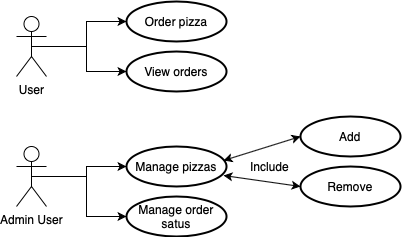

The diagram above was exported from draw.io. Its source (the exported page's mxGraphModel, read from the mxfile embedded in the PNG):
<mxGraphModel dx="946" dy="570" grid="1" gridSize="10" guides="1" tooltips="1" connect="1" arrows="1" fold="1" page="1" pageScale="1" pageWidth="827" pageHeight="1169" math="0" shadow="0">
  <root>
    <mxCell id="0" />
    <mxCell id="1" parent="0" />
    <mxCell id="h38LZkDQmC0TRmeZ6VM5-12" style="edgeStyle=orthogonalEdgeStyle;rounded=0;orthogonalLoop=1;jettySize=auto;html=1;exitX=0.5;exitY=0.5;exitDx=0;exitDy=0;exitPerimeter=0;entryX=0;entryY=0.5;entryDx=0;entryDy=0;entryPerimeter=0;" edge="1" parent="1" source="h38LZkDQmC0TRmeZ6VM5-1" target="h38LZkDQmC0TRmeZ6VM5-9">
      <mxGeometry relative="1" as="geometry" />
    </mxCell>
    <mxCell id="h38LZkDQmC0TRmeZ6VM5-13" style="edgeStyle=orthogonalEdgeStyle;rounded=0;orthogonalLoop=1;jettySize=auto;html=1;exitX=0.5;exitY=0.5;exitDx=0;exitDy=0;exitPerimeter=0;entryX=0;entryY=0.5;entryDx=0;entryDy=0;entryPerimeter=0;" edge="1" parent="1" source="h38LZkDQmC0TRmeZ6VM5-1" target="h38LZkDQmC0TRmeZ6VM5-10">
      <mxGeometry relative="1" as="geometry" />
    </mxCell>
    <mxCell id="h38LZkDQmC0TRmeZ6VM5-1" value="User" style="shape=umlActor;verticalLabelPosition=bottom;labelBackgroundColor=#ffffff;verticalAlign=top;html=1;outlineConnect=0;" vertex="1" parent="1">
      <mxGeometry x="130" y="110" width="30" height="60" as="geometry" />
    </mxCell>
    <mxCell id="h38LZkDQmC0TRmeZ6VM5-9" value="Order pizza" style="strokeWidth=2;html=1;shape=mxgraph.flowchart.start_1;whiteSpace=wrap;" vertex="1" parent="1">
      <mxGeometry x="240" y="95" width="100" height="40" as="geometry" />
    </mxCell>
    <mxCell id="h38LZkDQmC0TRmeZ6VM5-10" value="View orders" style="strokeWidth=2;html=1;shape=mxgraph.flowchart.start_1;whiteSpace=wrap;" vertex="1" parent="1">
      <mxGeometry x="240" y="145" width="100" height="40" as="geometry" />
    </mxCell>
    <mxCell id="h38LZkDQmC0TRmeZ6VM5-24" style="edgeStyle=orthogonalEdgeStyle;rounded=0;orthogonalLoop=1;jettySize=auto;html=1;exitX=0.5;exitY=0.5;exitDx=0;exitDy=0;exitPerimeter=0;entryX=0;entryY=0.5;entryDx=0;entryDy=0;entryPerimeter=0;" edge="1" parent="1" source="h38LZkDQmC0TRmeZ6VM5-15" target="h38LZkDQmC0TRmeZ6VM5-17">
      <mxGeometry relative="1" as="geometry" />
    </mxCell>
    <mxCell id="h38LZkDQmC0TRmeZ6VM5-25" style="edgeStyle=orthogonalEdgeStyle;rounded=0;orthogonalLoop=1;jettySize=auto;html=1;exitX=0.5;exitY=0.5;exitDx=0;exitDy=0;exitPerimeter=0;entryX=0;entryY=0.5;entryDx=0;entryDy=0;entryPerimeter=0;" edge="1" parent="1" source="h38LZkDQmC0TRmeZ6VM5-15" target="h38LZkDQmC0TRmeZ6VM5-18">
      <mxGeometry relative="1" as="geometry" />
    </mxCell>
    <mxCell id="h38LZkDQmC0TRmeZ6VM5-15" value="Admin User" style="shape=umlActor;verticalLabelPosition=bottom;labelBackgroundColor=#ffffff;verticalAlign=top;html=1;outlineConnect=0;" vertex="1" parent="1">
      <mxGeometry x="130" y="240" width="30" height="60" as="geometry" />
    </mxCell>
    <mxCell id="h38LZkDQmC0TRmeZ6VM5-17" value="Manage pizzas" style="strokeWidth=2;html=1;shape=mxgraph.flowchart.start_1;whiteSpace=wrap;" vertex="1" parent="1">
      <mxGeometry x="240" y="240" width="100" height="40" as="geometry" />
    </mxCell>
    <mxCell id="h38LZkDQmC0TRmeZ6VM5-18" value="Manage order satus" style="strokeWidth=2;html=1;shape=mxgraph.flowchart.start_1;whiteSpace=wrap;" vertex="1" parent="1">
      <mxGeometry x="240" y="290" width="100" height="40" as="geometry" />
    </mxCell>
    <mxCell id="h38LZkDQmC0TRmeZ6VM5-19" value="Add" style="strokeWidth=2;html=1;shape=mxgraph.flowchart.start_1;whiteSpace=wrap;" vertex="1" parent="1">
      <mxGeometry x="414" y="210" width="100" height="40" as="geometry" />
    </mxCell>
    <mxCell id="h38LZkDQmC0TRmeZ6VM5-20" value="Remove" style="strokeWidth=2;html=1;shape=mxgraph.flowchart.start_1;whiteSpace=wrap;" vertex="1" parent="1">
      <mxGeometry x="414" y="260" width="100" height="40" as="geometry" />
    </mxCell>
    <mxCell id="h38LZkDQmC0TRmeZ6VM5-21" value="" style="endArrow=classic;startArrow=classic;html=1;exitX=0.97;exitY=0.35;exitDx=0;exitDy=0;exitPerimeter=0;entryX=0;entryY=0.5;entryDx=0;entryDy=0;entryPerimeter=0;" edge="1" parent="1" source="h38LZkDQmC0TRmeZ6VM5-17" target="h38LZkDQmC0TRmeZ6VM5-19">
      <mxGeometry width="50" height="50" relative="1" as="geometry">
        <mxPoint x="460" y="120" as="sourcePoint" />
        <mxPoint x="510" y="70" as="targetPoint" />
      </mxGeometry>
    </mxCell>
    <mxCell id="h38LZkDQmC0TRmeZ6VM5-22" value="" style="endArrow=classic;startArrow=classic;html=1;exitX=0.97;exitY=0.725;exitDx=0;exitDy=0;exitPerimeter=0;entryX=0;entryY=0.5;entryDx=0;entryDy=0;entryPerimeter=0;" edge="1" parent="1" source="h38LZkDQmC0TRmeZ6VM5-17" target="h38LZkDQmC0TRmeZ6VM5-20">
      <mxGeometry width="50" height="50" relative="1" as="geometry">
        <mxPoint x="370" y="290" as="sourcePoint" />
        <mxPoint x="420" y="240" as="targetPoint" />
      </mxGeometry>
    </mxCell>
    <mxCell id="h38LZkDQmC0TRmeZ6VM5-23" value="Include" style="text;html=1;align=center;verticalAlign=middle;resizable=0;points=[];autosize=1;" vertex="1" parent="1">
      <mxGeometry x="358" y="250" width="50" height="20" as="geometry" />
    </mxCell>
  </root>
</mxGraphModel>